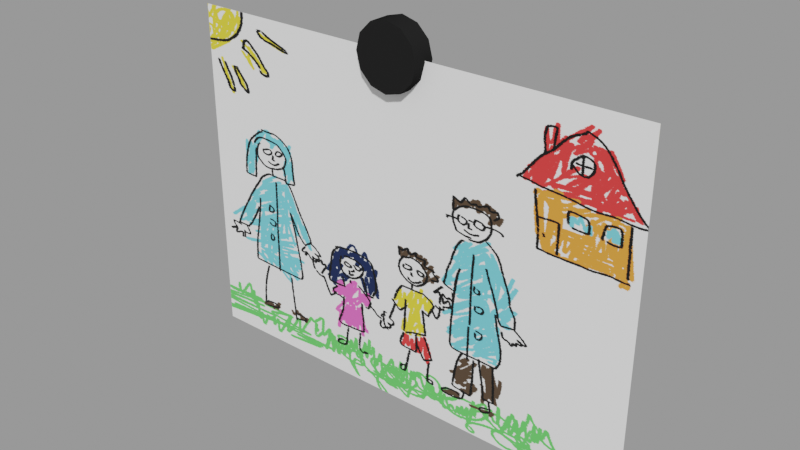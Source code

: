 # Source: Kitchen_Drawing.blend  (saved by Blender 3.1.7; exported with 4.5.12 LTS)
import bpy
from mathutils import Matrix  # noqa: F401  (used for matrix-valued properties, if any)

bpy.ops.wm.read_factory_settings(use_empty=True)
scene = bpy.context.scene
scene.name = 'MainScene'

# ---- collections
col_1stfloor = bpy.data.collections.new('1stFloor'); scene.collection.children.link(col_1stfloor)
col_cozinha = bpy.data.collections.new('Cozinha'); col_1stfloor.children.link(col_cozinha)

# ---- images (referenced by path relative to the original .blend; pixels are not part of the script)
import os
ASSET_DIR = os.environ.get("B2B_ASSET_DIR", "")  # directory of the original .blend (textures are referenced by path, not embedded)
HERE = os.path.dirname(os.path.abspath(__file__))  # packed textures are extracted next to this script under _unpacked/

def load_image(name, relpath, width, height, colorspace="sRGB"):
    """Load a texture the original file referenced (path relative to the .blend, or extracted next to this script)."""
    p = next((c for c in (os.path.join(HERE, relpath), os.path.join(ASSET_DIR, relpath)) if relpath and os.path.exists(c)), "")
    if p:
        img = bpy.data.images.load(p, check_existing=True)
        img.name = name
    else:  # same state as the original file: an image datablock whose file is absent (Cycles renders it pink)
        img = bpy.data.images.new(name, width, height)
        img.source = "FILE"
        img.filepath = "//" + (relpath or name)
    img.colorspace_settings.name = colorspace
    return img
img_family_png = load_image('family.png', '_unpacked/family.c10e971d.png', 1890, 1417, 'sRGB')

# ---- materials (node trees are filled in below, after node groups)
mat_pintura = bpy.data.materials.new('pintura')
mat_pintura.use_transparent_shadow = False
mat_material_006 = bpy.data.materials.new('Material.006')
mat_material_006.alpha_threshold = 0.0
mat_material_006.use_transparent_shadow = False
mat_material_006.diffuse_color = (0.01599, 0.01599, 0.01599, 1.0)
mat_material_006.line_color = (0.0, 0.0, 0.0, 1.0)

# ---- material node trees
mat_pintura.use_nodes = True; mat_pintura.node_tree.nodes.clear()
_N = mat_pintura.node_tree.nodes; _L = mat_pintura.node_tree.links
n0 = _N.new('ShaderNodeBsdfPrincipled'); n0.name = 'Principled BSDF'; n0.location = (10, 300)
n0.distribution = 'GGX'
n0.subsurface_method = 'RANDOM_WALK_SKIN'
n0.inputs[3].default_value = 1.45
n0.inputs[27].default_value = (0.0, 0.0, 0.0, 1.0)
n0.inputs[28].default_value = 1.0
n1 = _N.new('ShaderNodeOutputMaterial'); n1.name = 'Material Output'; n1.location = (300, 300)
n2 = _N.new('ShaderNodeTexImage'); n2.name = 'Image Texture'; n2.location = (-280, 274)
n2.image = img_family_png
_L.new(n0.outputs[0], n1.inputs[0])
_L.new(n2.outputs[0], n0.inputs[0])
n1.is_active_output = True

# ---- meshes
me_plane_013 = bpy.data.meshes.new('Plane.013')
me_plane_013.from_pydata([(-1.0, -1.0, 0.0), (1.0, -1.0, 0.0), (-1.0, 1.0, 0.0), (1.0, 1.0, 0.0), (-0.02729, 1.179, -0.04811), (-0.02729, 1.179, 0.05754), (0.04057, 1.154, -0.04811), (0.04057, 1.154, 0.05754), (0.09025, 1.086, -0.04811), (0.09025, 1.086, 0.05754), (0.1084, 0.9932, -0.04811), (0.1084, 0.9932, 0.05754), (0.09025, 0.9002, -0.04811), (0.09025, 0.9002, 0.05754), (0.04057, 0.8321, -0.04811), (0.04057, 0.8321, 0.05754), (-0.02729, 0.8072, -0.04811), (-0.02729, 0.8072, 0.05754), (-0.09515, 0.8321, -0.04811), (-0.09515, 0.8321, 0.05754), (-0.1448, 0.9002, -0.04811), (-0.1448, 0.9002, 0.05754), (-0.163, 0.9932, -0.04811), (-0.163, 0.9932, 0.05754), (-0.1448, 1.086, -0.04811), (-0.1448, 1.086, 0.05754), (-0.09515, 1.154, -0.04811), (-0.09515, 1.154, 0.05754), (-0.02729, 1.179, -0.04811), (0.04057, 1.154, -0.04811), (0.04057, 1.154, 0.05754), (-0.02729, 1.179, 0.05754), (0.09025, 1.086, -0.04811), (0.09025, 1.086, 0.05754), (0.1084, 0.9932, -0.04811), (0.1084, 0.9932, 0.05754), (0.09025, 0.9002, -0.04811), (0.09025, 0.9002, 0.05754), (0.04057, 0.8321, -0.04811), (0.04057, 0.8321, 0.05754), (-0.02729, 0.8072, -0.04811), (-0.02729, 0.8072, 0.05754), (-0.09515, 0.8321, -0.04811), (-0.09515, 0.8321, 0.05754), (-0.1448, 0.9002, -0.04811), (-0.1448, 0.9002, 0.05754), (-0.163, 0.9932, -0.04811), (-0.163, 0.9932, 0.05754), (-0.1448, 1.086, -0.04811), (-0.1448, 1.086, 0.05754), (-0.09515, 1.154, -0.04811), (-0.09515, 1.154, 0.05754)], [], [(0, 1, 3, 2), (28, 31, 30, 29), (29, 30, 33, 32), (32, 33, 35, 34), (34, 35, 37, 36), (36, 37, 39, 38), (38, 39, 41, 40), (40, 41, 43, 42), (42, 43, 45, 44), (44, 45, 47, 46), (46, 47, 49, 48), (7, 5, 51, 25, 23, 21, 19, 17, 15, 13, 11, 9), (48, 49, 27, 50), (50, 27, 31, 28), (4, 6, 8, 10, 12, 14, 16, 18, 20, 22, 24, 26)])
me_plane_013.polygons.foreach_set('use_smooth', [0, 1, 1, 1, 1, 1, 1, 1, 1, 1, 1, 1, 1, 1, 1])
me_plane_013.polygons.foreach_set('material_index', [0, 1, 1, 1, 1, 1, 1, 1, 1, 1, 1, 1, 1, 1, 1])
_uv = me_plane_013.uv_layers.new(name='UVMap')
_uv.uv.foreach_set('vector', [0.0, 0.0, 1.0, 0.0, 1.0, 1.0, 0.0, 1.0, 1.0, 0.5, 1.0, 1.0, 0.9167, 1.0, 0.9167, 0.5, 0.9167, 0.5, 0.9167, 1.0, 0.8333, 1.0, 0.8333, 0.5, 0.8333, 0.5, 0.8333, 1.0, 0.75, 1.0, 0.75, 0.5, 0.75, 0.5, 0.75, 1.0, 0.6667, 1.0, 0.6667, 0.5, 0.6667, 0.5, 0.6667, 1.0, 0.5833, 1.0, 0.5833, 0.5, 0.5833, 0.5, 0.5833, 1.0, 0.5, 1.0, 0.5, 0.5, 0.5, 0.5, 0.5, 1.0, 0.4167, 1.0, 0.4167, 0.5, 0.4167, 0.5, 0.4167, 1.0, 0.3333, 1.0, 0.3333, 0.5, 0.3333, 0.5, 0.3333, 1.0, 0.25, 1.0, 0.25, 0.5, 0.25, 0.5, 0.25, 1.0, 0.1667, 1.0, 0.1667, 0.5, 0.37, 0.4578, 0.25, 0.49, 0.13, 0.4578, 0.04215, 0.37, 0.01, 0.25, 0.04215, 0.13, 0.13, 0.04215, 0.25, 0.01, 0.37, 0.04215, 0.4578, 0.13, 0.49, 0.25, 0.4578, 0.37, 0.1667, 0.5, 0.1667, 1.0, 0.08333, 1.0, 0.08333, 0.5, 0.08333, 0.5, 0.08333, 1.0, 7.451e-08, 1.0, 7.451e-08, 0.5, 0.75, 0.49, 0.87, 0.4578, 0.9578, 0.37, 0.99, 0.25, 0.9578, 0.13, 0.87, 0.04215, 0.75, 0.01, 0.63, 0.04215, 0.5422, 0.13, 0.51, 0.25, 0.5422, 0.37, 0.63, 0.4578])
me_plane_013.materials.append(mat_pintura)
me_plane_013.materials.append(mat_material_006)
me_plane_013.use_remesh_fix_poles = True
me_plane_013.use_remesh_preserve_attributes = False
me_plane_013.update()

# ---- objects
ob_drawing = bpy.data.objects.new('Drawing', me_plane_013)

# ---- transforms, parenting, visibility, modifiers, constraints
ob_drawing.location = (0.9654, -0.8913, 1.599)
ob_drawing.rotation_euler = (1.571, -0.0, 0.0)
ob_drawing.scale = (0.1801, 0.1315, 0.1562)

# ---- collection membership
col_cozinha.objects.link(ob_drawing)

# ---- scene / render settings (as saved in the file)
scene.frame_start = 1; scene.frame_end = 200; scene.frame_set(0)
scene.render.engine = 'BLENDER_EEVEE_NEXT'
scene.render.image_settings.exr_codec = 'NONE'
scene.render.film_transparent = True
scene.render.simplify_subdivision_render = 0
scene.render.simplify_child_particles_render = 0.0
scene.cycles.sampling_pattern = 'TABULATED_SOBOL'
scene.cycles.use_light_tree = False
scene.eevee.taa_render_samples = 32
scene.eevee.use_gtao = True
scene.eevee.gtao_quality = 1.0
scene.eevee.gtao_distance = 0.8
scene.eevee.fast_gi_quality = 1.0
scene.eevee.use_raytracing = True
scene.view_settings.look = 'Medium Contrast'
scene.view_settings.view_transform = 'Filmic'
bpy.context.view_layer.update()

# ---- added for rendering (the .blend has no active camera and no usable light): camera, sun + grey world if the file has none
cam_auto = bpy.data.cameras.new('AutoCamera')
cam_auto.lens = 50.0
cam_auto.sensor_width = 36.0
cam_auto.clip_end = 1000.0
ob_auto_camera = bpy.data.objects.new('AutoCamera', cam_auto)
scene.collection.objects.link(ob_auto_camera)
ob_auto_camera.location = (1.39159, -1.40339, 1.95202)
ob_auto_camera.rotation_euler = (1.09748, -7.21219e-08, 0.694738)
scene.camera = ob_auto_camera
light_auto_sun = bpy.data.lights.new('AutoSun', 'SUN')
light_auto_sun.energy = 3.0
light_auto_sun.angle = 0.0523599
ob_auto_sun = bpy.data.objects.new('AutoSun', light_auto_sun)
scene.collection.objects.link(ob_auto_sun)
ob_auto_sun.rotation_euler = (0.872665, 0.174533, 0.523599)
if scene.world is None:
    world_auto = bpy.data.worlds.new('AutoWorld')
    world_auto.color = (0.3, 0.3, 0.3)
    scene.world = world_auto
bpy.context.view_layer.update()
